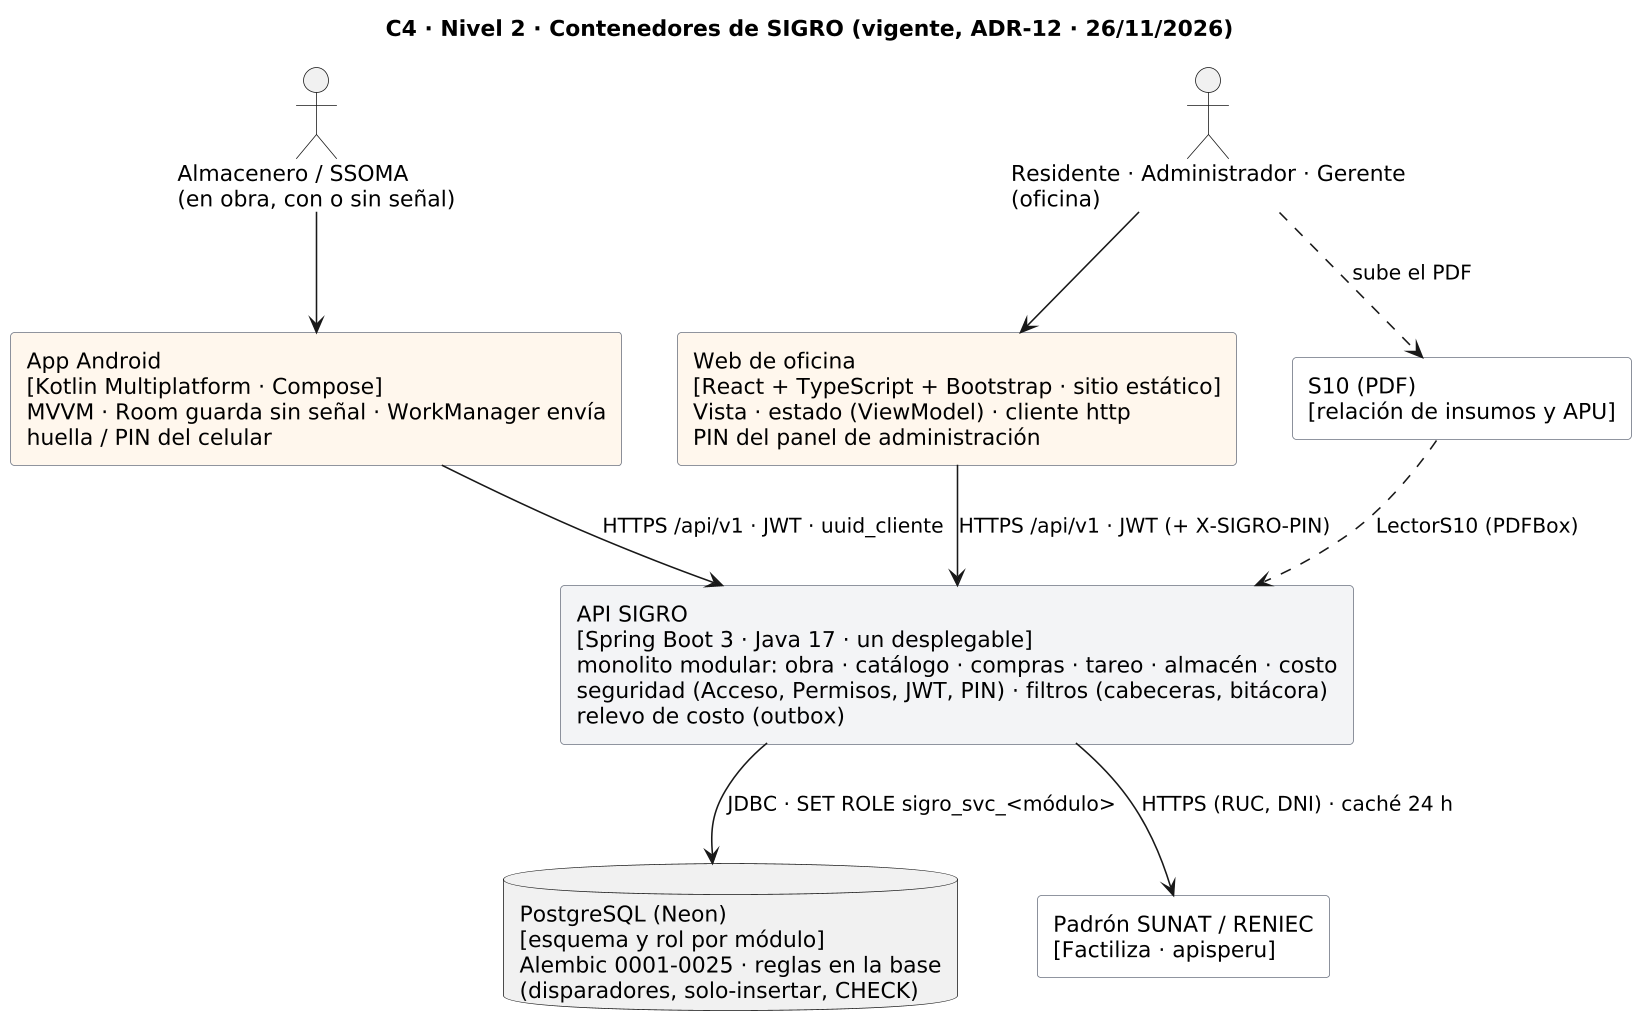

The diagram above was rendered by PlantUML. Its source (embedded in the PNG):
@startuml
skinparamlocked dpi 150
skinparam defaultFontName DejaVu Sans
skinparam shadowing false
skinparam rectangleBorderColor #6B7280
title C4 · Nivel 2 · Contenedores de SIGRO (vigente, ADR-12 · 26/11/2026)
actor "Almacenero / SSOMA\n(en obra, con o sin señal)" as A1
actor "Residente · Administrador · Gerente\n(oficina)" as A2
rectangle "App Android\n[Kotlin Multiplatform · Compose]\nMVVM · Room guarda sin señal · WorkManager envía\nhuella / PIN del celular" as APP #FFF7ED
rectangle "Web de oficina\n[React + TypeScript + Bootstrap · sitio estático]\nVista · estado (ViewModel) · cliente http\nPIN del panel de administración" as WEB #FFF7ED
rectangle "API SIGRO\n[Spring Boot 3 · Java 17 · un desplegable]\nmonolito modular: obra · catálogo · compras · tareo · almacén · costo\nseguridad (Acceso, Permisos, JWT, PIN) · filtros (cabeceras, bitácora)\nrelevo de costo (outbox)" as API #F3F4F6
database "PostgreSQL (Neon)\n[esquema y rol por módulo]\nAlembic 0001-0025 · reglas en la base\n(disparadores, solo-insertar, CHECK)" as DB
rectangle "Padrón SUNAT / RENIEC\n[Factiliza · apisperu]" as EXT #FFFFFF
rectangle "S10 (PDF)\n[relación de insumos y APU]" as S10 #FFFFFF
A1 --> APP
A2 --> WEB
APP --> API : HTTPS /api/v1 · JWT · uuid_cliente
WEB --> API : HTTPS /api/v1 · JWT (+ X-SIGRO-PIN)
API --> DB : JDBC · SET ROLE sigro_svc_<módulo>
API --> EXT : HTTPS (RUC, DNI) · caché 24 h
A2 ..> S10 : sube el PDF
S10 ..> API : LectorS10 (PDFBox)
@enduml